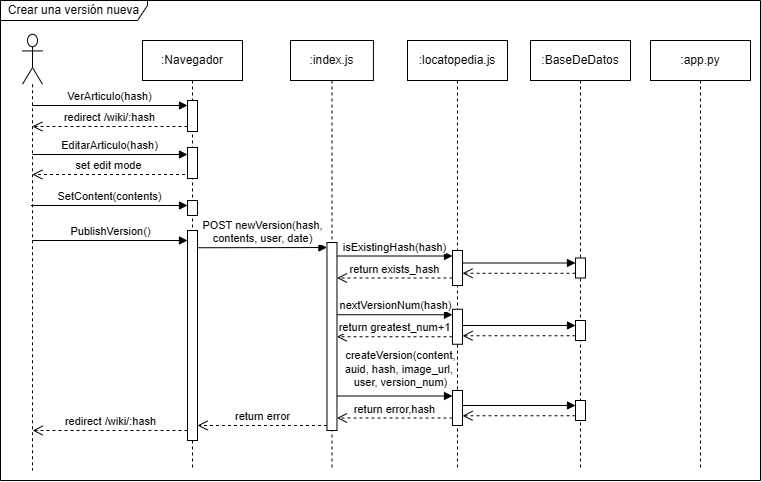

The diagram above was exported from draw.io. Its source (the exported page's mxGraphModel, read from the mxfile embedded in the PNG):
<mxGraphModel dx="983" dy="518" grid="1" gridSize="10" guides="1" tooltips="1" connect="1" arrows="1" fold="1" page="1" pageScale="1" pageWidth="3300" pageHeight="4681" math="0" shadow="0">
  <root>
    <mxCell id="0" />
    <mxCell id="1" parent="0" />
    <mxCell id="lzGlK-Q9aGZOJUyUdIKQ-8" value="" style="shape=umlLifeline;perimeter=lifelinePerimeter;whiteSpace=wrap;html=1;container=1;dropTarget=0;collapsible=0;recursiveResize=0;outlineConnect=0;portConstraint=eastwest;newEdgeStyle={&quot;curved&quot;:0,&quot;rounded&quot;:0};participant=umlActor;size=50;" parent="1" vertex="1">
      <mxGeometry x="42" y="43.75" width="20" height="436.25" as="geometry" />
    </mxCell>
    <mxCell id="lzGlK-Q9aGZOJUyUdIKQ-9" value=":Navegador" style="shape=umlLifeline;perimeter=lifelinePerimeter;whiteSpace=wrap;html=1;container=1;dropTarget=0;collapsible=0;recursiveResize=0;outlineConnect=0;portConstraint=eastwest;newEdgeStyle={&quot;curved&quot;:0,&quot;rounded&quot;:0};" parent="1" vertex="1">
      <mxGeometry x="162" y="50" width="100" height="430" as="geometry" />
    </mxCell>
    <mxCell id="LRL_trOgN-yLARD-re8c-4" value="" style="html=1;points=[[0,0,0,0,5],[0,1,0,0,-5],[1,0,0,0,5],[1,1,0,0,-5]];perimeter=orthogonalPerimeter;outlineConnect=0;targetShapes=umlLifeline;portConstraint=eastwest;newEdgeStyle={&quot;curved&quot;:0,&quot;rounded&quot;:0};" parent="lzGlK-Q9aGZOJUyUdIKQ-9" vertex="1">
      <mxGeometry x="45" y="160" width="10" height="15" as="geometry" />
    </mxCell>
    <mxCell id="lzGlK-Q9aGZOJUyUdIKQ-17" value="&lt;div&gt;&lt;span style=&quot;background-color: transparent; color: light-dark(rgb(0, 0, 0), rgb(255, 255, 255));&quot;&gt;:locatopedia.js&lt;/span&gt;&lt;/div&gt;" style="shape=umlLifeline;perimeter=lifelinePerimeter;whiteSpace=wrap;html=1;container=1;dropTarget=0;collapsible=0;recursiveResize=0;outlineConnect=0;portConstraint=eastwest;newEdgeStyle={&quot;curved&quot;:0,&quot;rounded&quot;:0};" parent="1" vertex="1">
      <mxGeometry x="427" y="50" width="100" height="430" as="geometry" />
    </mxCell>
    <mxCell id="oD-oEs5K_RsdFVEtDood-13" value="" style="html=1;points=[[0,0,0,0,5],[0,1,0,0,-5],[1,0,0,0,5],[1,1,0,0,-5]];perimeter=orthogonalPerimeter;outlineConnect=0;targetShapes=umlLifeline;portConstraint=eastwest;newEdgeStyle={&quot;curved&quot;:0,&quot;rounded&quot;:0};" parent="lzGlK-Q9aGZOJUyUdIKQ-17" vertex="1">
      <mxGeometry x="45" y="210" width="10" height="35" as="geometry" />
    </mxCell>
    <mxCell id="lzGlK-Q9aGZOJUyUdIKQ-73" value=":index.js" style="shape=umlLifeline;perimeter=lifelinePerimeter;whiteSpace=wrap;html=1;container=1;dropTarget=0;collapsible=0;recursiveResize=0;outlineConnect=0;portConstraint=eastwest;newEdgeStyle={&quot;curved&quot;:0,&quot;rounded&quot;:0};" parent="1" vertex="1">
      <mxGeometry x="310" y="50" width="82.93" height="430" as="geometry" />
    </mxCell>
    <mxCell id="lzGlK-Q9aGZOJUyUdIKQ-97" value="Crear una versión nueva" style="shape=umlFrame;whiteSpace=wrap;html=1;pointerEvents=0;width=147;height=20;" parent="1" vertex="1">
      <mxGeometry x="20" y="10" width="760" height="480" as="geometry" />
    </mxCell>
    <mxCell id="X5rZ0eSOGEIYqNKJudjj-20" value=":app.py" style="shape=umlLifeline;perimeter=lifelinePerimeter;whiteSpace=wrap;html=1;container=1;dropTarget=0;collapsible=0;recursiveResize=0;outlineConnect=0;portConstraint=eastwest;newEdgeStyle={&quot;curved&quot;:0,&quot;rounded&quot;:0};" parent="1" vertex="1">
      <mxGeometry x="670" y="50" width="100" height="430" as="geometry" />
    </mxCell>
    <mxCell id="LRL_trOgN-yLARD-re8c-5" value="SetContent(contents)" style="html=1;verticalAlign=bottom;startArrow=none;endArrow=block;startSize=8;curved=0;rounded=0;entryX=0;entryY=0;entryDx=0;entryDy=5;startFill=0;" parent="1" target="LRL_trOgN-yLARD-re8c-4" edge="1">
      <mxGeometry x="0.0058" relative="1" as="geometry">
        <mxPoint x="50.5" y="215" as="sourcePoint" />
        <mxPoint as="offset" />
      </mxGeometry>
    </mxCell>
    <mxCell id="LRL_trOgN-yLARD-re8c-6" value="" style="html=1;points=[[0,0,0,0,5],[0,1,0,0,-5],[1,0,0,0,5],[1,1,0,0,-5]];perimeter=orthogonalPerimeter;outlineConnect=0;targetShapes=umlLifeline;portConstraint=eastwest;newEdgeStyle={&quot;curved&quot;:0,&quot;rounded&quot;:0};" parent="1" vertex="1">
      <mxGeometry x="207" y="318.75" width="10" height="91.25" as="geometry" />
    </mxCell>
    <mxCell id="oD-oEs5K_RsdFVEtDood-1" value="" style="html=1;points=[[0,0,0,0,5],[0,1,0,0,-5],[1,0,0,0,5],[1,1,0,0,-5]];perimeter=orthogonalPerimeter;outlineConnect=0;targetShapes=umlLifeline;portConstraint=eastwest;newEdgeStyle={&quot;curved&quot;:0,&quot;rounded&quot;:0};" parent="1" vertex="1">
      <mxGeometry x="207" y="110" width="10" height="31" as="geometry" />
    </mxCell>
    <mxCell id="oD-oEs5K_RsdFVEtDood-2" value="VerArticulo(hash)" style="html=1;verticalAlign=bottom;endArrow=block;curved=0;rounded=0;entryX=0;entryY=0;entryDx=0;entryDy=5;" parent="1" target="oD-oEs5K_RsdFVEtDood-1" edge="1">
      <mxGeometry relative="1" as="geometry">
        <mxPoint x="51.928571428571445" y="115" as="sourcePoint" />
      </mxGeometry>
    </mxCell>
    <mxCell id="oD-oEs5K_RsdFVEtDood-3" value="redirect /wiki/:hash" style="html=1;verticalAlign=bottom;endArrow=open;dashed=1;endSize=8;curved=0;rounded=0;exitX=0;exitY=1;exitDx=0;exitDy=-5;" parent="1" source="oD-oEs5K_RsdFVEtDood-1" target="lzGlK-Q9aGZOJUyUdIKQ-8" edge="1">
      <mxGeometry x="0.0011" relative="1" as="geometry">
        <mxPoint x="70" y="136" as="targetPoint" />
        <mxPoint as="offset" />
      </mxGeometry>
    </mxCell>
    <mxCell id="oD-oEs5K_RsdFVEtDood-4" value="" style="html=1;points=[[0,0,0,0,5],[0,1,0,0,-5],[1,0,0,0,5],[1,1,0,0,-5]];perimeter=orthogonalPerimeter;outlineConnect=0;targetShapes=umlLifeline;portConstraint=eastwest;newEdgeStyle={&quot;curved&quot;:0,&quot;rounded&quot;:0};" parent="1" vertex="1">
      <mxGeometry x="207" y="157" width="10" height="31" as="geometry" />
    </mxCell>
    <mxCell id="oD-oEs5K_RsdFVEtDood-5" value="EditarArticulo(hash)" style="html=1;verticalAlign=bottom;endArrow=block;curved=0;rounded=0;entryX=0;entryY=0;entryDx=0;entryDy=5;" parent="1" edge="1">
      <mxGeometry relative="1" as="geometry">
        <mxPoint x="51.928571428571445" y="164" as="sourcePoint" />
        <mxPoint x="207" y="164" as="targetPoint" />
      </mxGeometry>
    </mxCell>
    <mxCell id="oD-oEs5K_RsdFVEtDood-7" value="set edit mode" style="html=1;verticalAlign=bottom;endArrow=open;dashed=1;endSize=8;curved=0;rounded=0;exitX=0;exitY=1;exitDx=0;exitDy=-5;" parent="1" target="lzGlK-Q9aGZOJUyUdIKQ-8" edge="1">
      <mxGeometry x="0.0011" relative="1" as="geometry">
        <mxPoint x="48" y="184" as="targetPoint" />
        <mxPoint x="204.5" y="184" as="sourcePoint" />
        <mxPoint as="offset" />
      </mxGeometry>
    </mxCell>
    <mxCell id="oD-oEs5K_RsdFVEtDood-9" value="" style="html=1;points=[[0,0,0,0,5],[0,1,0,0,-5],[1,0,0,0,5],[1,1,0,0,-5]];perimeter=orthogonalPerimeter;outlineConnect=0;targetShapes=umlLifeline;portConstraint=eastwest;newEdgeStyle={&quot;curved&quot;:0,&quot;rounded&quot;:0};" parent="1" vertex="1">
      <mxGeometry x="207" y="240" width="10" height="210" as="geometry" />
    </mxCell>
    <mxCell id="oD-oEs5K_RsdFVEtDood-10" value="" style="html=1;points=[[0,0,0,0,5],[0,1,0,0,-5],[1,0,0,0,5],[1,1,0,0,-5]];perimeter=orthogonalPerimeter;outlineConnect=0;targetShapes=umlLifeline;portConstraint=eastwest;newEdgeStyle={&quot;curved&quot;:0,&quot;rounded&quot;:0};" parent="1" vertex="1">
      <mxGeometry x="346.47" y="252" width="10" height="188" as="geometry" />
    </mxCell>
    <mxCell id="oD-oEs5K_RsdFVEtDood-11" value="POST newVersion(hash,&lt;div&gt;contents, user, date&lt;span style=&quot;background-color: rgb(236, 236, 236); color: rgba(0, 0, 0, 0); font-family: monospace; font-size: 0px; text-align: start;&quot;&gt;%3CmxGraphModel%3E%3Croot%3E%3CmxCell%20id%3D%220%22%2F%3E%3CmxCell%20id%3D%221%22%20parent%3D%220%22%2F%3E%3CmxCell%20id%3D%222%22%20value%3D%22%22%20style%3D%22html%3D1%3Bpoints%3D%5B%5B0%2C0%2C0%2C0%2C5%5D%2C%5B0%2C1%2C0%2C0%2C-5%5D%2C%5B1%2C0%2C0%2C0%2C5%5D%2C%5B1%2C1%2C0%2C0%2C-5%5D%5D%3Bperimeter%3DorthogonalPerimeter%3BoutlineConnect%3D0%3BtargetShapes%3DumlLifeline%3BportConstraint%3Deastwest%3BnewEdgeStyle%3D%7B%26quot%3Bcurved%26quot%3B%3A0%2C%26quot%3Brounded%26quot%3B%3A0%7D%3B%22%20vertex%3D%221%22%20parent%3D%221%22%3E%3CmxGeometry%20x%3D%22472%22%20y%3D%22250%22%20width%3D%2210%22%20height%3D%2235%22%20as%3D%22geometry%22%2F%3E%3C%2FmxCell%3E%3CmxCell%20id%3D%223%22%20value%3D%22isExistingHash(hash)%22%20style%3D%22html%3D1%3BverticalAlign%3Dbottom%3BendArrow%3Dblock%3Bcurved%3D0%3Brounded%3D0%3BentryX%3D0%3BentryY%3D0%3BentryDx%3D0%3BentryDy%3D5%3B%22%20edge%3D%221%22%20parent%3D%221%22%3E%3CmxGeometry%20x%3D%220.0049%22%20relative%3D%221%22%20as%3D%22geometry%22%3E%3CmxPoint%20x%3D%22356.47%22%20y%3D%22255.5%22%20as%3D%22sourcePoint%22%2F%3E%3CmxPoint%20as%3D%22offset%22%2F%3E%3CmxPoint%20x%3D%22472%22%20y%3D%22255.5%22%20as%3D%22targetPoint%22%2F%3E%3C%2FmxGeometry%3E%3C%2FmxCell%3E%3CmxCell%20id%3D%224%22%20value%3D%22return%20exists_hash%22%20style%3D%22html%3D1%3BverticalAlign%3Dbottom%3BendArrow%3Dopen%3Bdashed%3D1%3BendSize%3D8%3Bcurved%3D0%3Brounded%3D0%3BexitX%3D0%3BexitY%3D1%3BexitDx%3D0%3BexitDy%3D-5%3B%22%20edge%3D%221%22%20parent%3D%221%22%3E%3CmxGeometry%20relative%3D%221%22%20as%3D%22geometry%22%3E%3CmxPoint%20x%3D%22356.47%22%20y%3D%22277.5%22%20as%3D%22targetPoint%22%2F%3E%3CmxPoint%20x%3D%22472%22%20y%3D%22277.5%22%20as%3D%22sourcePoint%22%2F%3E%3C%2FmxGeometry%3E%3C%2FmxCell%3E%3C%2Froot%3E%3C%2FmxGraphModel%3E&lt;/span&gt;&lt;span style=&quot;background-color: light-dark(#ffffff, var(--ge-dark-color, #121212)); color: light-dark(rgb(0, 0, 0), rgb(255, 255, 255));&quot;&gt;)&lt;/span&gt;&lt;/div&gt;" style="html=1;verticalAlign=bottom;endArrow=block;curved=0;rounded=0;entryX=0;entryY=0;entryDx=0;entryDy=5;exitX=1;exitY=0;exitDx=0;exitDy=5;exitPerimeter=0;" parent="1" target="oD-oEs5K_RsdFVEtDood-10" edge="1">
      <mxGeometry relative="1" as="geometry">
        <mxPoint x="217" y="257.25" as="sourcePoint" />
      </mxGeometry>
    </mxCell>
    <mxCell id="oD-oEs5K_RsdFVEtDood-12" value="return error" style="html=1;verticalAlign=bottom;endArrow=open;dashed=1;endSize=8;curved=0;rounded=0;exitX=0;exitY=1;exitDx=0;exitDy=-5;" parent="1" edge="1">
      <mxGeometry x="-0.0045" relative="1" as="geometry">
        <mxPoint x="217" y="434.9999999999999" as="targetPoint" />
        <mxPoint x="346.4700000000001" y="434.9999999999999" as="sourcePoint" />
        <mxPoint as="offset" />
      </mxGeometry>
    </mxCell>
    <mxCell id="oD-oEs5K_RsdFVEtDood-8" value="PublishVersion()" style="html=1;verticalAlign=bottom;endArrow=block;curved=0;rounded=0;" parent="1" target="oD-oEs5K_RsdFVEtDood-9" edge="1">
      <mxGeometry x="-0.0019" relative="1" as="geometry">
        <mxPoint x="52.310344827586164" y="250.005" as="sourcePoint" />
        <mxPoint as="offset" />
        <mxPoint x="190" y="250" as="targetPoint" />
      </mxGeometry>
    </mxCell>
    <mxCell id="oD-oEs5K_RsdFVEtDood-14" value="isExistingHash(hash)" style="html=1;verticalAlign=bottom;endArrow=block;curved=0;rounded=0;entryX=0;entryY=0;entryDx=0;entryDy=5;" parent="1" edge="1">
      <mxGeometry x="0.0049" relative="1" as="geometry">
        <mxPoint x="356.47" y="265.5" as="sourcePoint" />
        <mxPoint as="offset" />
        <mxPoint x="472" y="265.5" as="targetPoint" />
      </mxGeometry>
    </mxCell>
    <mxCell id="oD-oEs5K_RsdFVEtDood-15" value="return exists_hash" style="html=1;verticalAlign=bottom;endArrow=open;dashed=1;endSize=8;curved=0;rounded=0;exitX=0;exitY=1;exitDx=0;exitDy=-5;" parent="1" edge="1">
      <mxGeometry relative="1" as="geometry">
        <mxPoint x="356.47" y="287.5" as="targetPoint" />
        <mxPoint x="472" y="287.5" as="sourcePoint" />
      </mxGeometry>
    </mxCell>
    <mxCell id="oD-oEs5K_RsdFVEtDood-16" value="" style="html=1;points=[[0,0,0,0,5],[0,1,0,0,-5],[1,0,0,0,5],[1,1,0,0,-5]];perimeter=orthogonalPerimeter;outlineConnect=0;targetShapes=umlLifeline;portConstraint=eastwest;newEdgeStyle={&quot;curved&quot;:0,&quot;rounded&quot;:0};" parent="1" vertex="1">
      <mxGeometry x="472" y="318.75" width="10" height="35" as="geometry" />
    </mxCell>
    <mxCell id="oD-oEs5K_RsdFVEtDood-17" value="nextVersionNum(hash)" style="html=1;verticalAlign=bottom;endArrow=block;curved=0;rounded=0;entryX=0;entryY=0;entryDx=0;entryDy=5;" parent="1" edge="1">
      <mxGeometry x="0.0132" relative="1" as="geometry">
        <mxPoint x="356.47" y="324.25" as="sourcePoint" />
        <mxPoint as="offset" />
        <mxPoint x="472" y="324.25" as="targetPoint" />
      </mxGeometry>
    </mxCell>
    <mxCell id="oD-oEs5K_RsdFVEtDood-18" value="return greatest_num+1" style="html=1;verticalAlign=bottom;endArrow=open;dashed=1;endSize=8;curved=0;rounded=0;exitX=0;exitY=1;exitDx=0;exitDy=-5;" parent="1" edge="1">
      <mxGeometry x="0.0022" relative="1" as="geometry">
        <mxPoint x="356.47" y="346.25" as="targetPoint" />
        <mxPoint x="472" y="346.25" as="sourcePoint" />
        <mxPoint as="offset" />
      </mxGeometry>
    </mxCell>
    <mxCell id="oD-oEs5K_RsdFVEtDood-19" value="" style="html=1;points=[[0,0,0,0,5],[0,1,0,0,-5],[1,0,0,0,5],[1,1,0,0,-5]];perimeter=orthogonalPerimeter;outlineConnect=0;targetShapes=umlLifeline;portConstraint=eastwest;newEdgeStyle={&quot;curved&quot;:0,&quot;rounded&quot;:0};" parent="1" vertex="1">
      <mxGeometry x="472" y="400" width="10" height="35" as="geometry" />
    </mxCell>
    <mxCell id="oD-oEs5K_RsdFVEtDood-20" value="createVersion(content,&lt;div&gt;auid,&amp;nbsp;&lt;span style=&quot;background-color: light-dark(#ffffff, var(--ge-dark-color, #121212)); color: light-dark(rgb(0, 0, 0), rgb(255, 255, 255));&quot;&gt;hash,&amp;nbsp;&lt;/span&gt;&lt;span style=&quot;background-color: light-dark(#ffffff, var(--ge-dark-color, #121212)); color: light-dark(rgb(0, 0, 0), rgb(255, 255, 255));&quot;&gt;image_url,&amp;nbsp;&lt;/span&gt;&lt;/div&gt;&lt;div&gt;&lt;span style=&quot;background-color: light-dark(#ffffff, var(--ge-dark-color, #121212)); color: light-dark(rgb(0, 0, 0), rgb(255, 255, 255));&quot;&gt;user, version_num)&lt;/span&gt;&lt;/div&gt;" style="html=1;verticalAlign=bottom;endArrow=block;curved=0;rounded=0;entryX=0;entryY=0;entryDx=0;entryDy=5;" parent="1" edge="1">
      <mxGeometry x="0.0998" y="6" relative="1" as="geometry">
        <mxPoint x="356.47" y="405.5" as="sourcePoint" />
        <mxPoint y="1" as="offset" />
        <mxPoint x="472" y="405.5" as="targetPoint" />
      </mxGeometry>
    </mxCell>
    <mxCell id="oD-oEs5K_RsdFVEtDood-21" value="return error,hash" style="html=1;verticalAlign=bottom;endArrow=open;dashed=1;endSize=8;curved=0;rounded=0;exitX=0;exitY=1;exitDx=0;exitDy=-5;" parent="1" edge="1">
      <mxGeometry relative="1" as="geometry">
        <mxPoint x="356.47" y="427.5" as="targetPoint" />
        <mxPoint x="472" y="427.5" as="sourcePoint" />
      </mxGeometry>
    </mxCell>
    <mxCell id="oD-oEs5K_RsdFVEtDood-22" value="redirect /wiki/:hash" style="html=1;verticalAlign=bottom;endArrow=open;dashed=1;endSize=8;curved=0;rounded=0;" parent="1" edge="1">
      <mxGeometry x="-0.0075" relative="1" as="geometry">
        <mxPoint x="52.10000000000002" y="440" as="targetPoint" />
        <mxPoint x="207" y="440" as="sourcePoint" />
        <mxPoint as="offset" />
      </mxGeometry>
    </mxCell>
    <mxCell id="B2M_hAKAjWfipmoA81xD-11" value=":BaseDeDatos" style="shape=umlLifeline;perimeter=lifelinePerimeter;whiteSpace=wrap;html=1;container=1;dropTarget=0;collapsible=0;recursiveResize=0;outlineConnect=0;portConstraint=eastwest;newEdgeStyle={&quot;curved&quot;:0,&quot;rounded&quot;:0};" parent="1" vertex="1">
      <mxGeometry x="550" y="50" width="100" height="430" as="geometry" />
    </mxCell>
    <mxCell id="B2M_hAKAjWfipmoA81xD-22" value="" style="html=1;verticalAlign=bottom;endArrow=open;dashed=1;endSize=8;curved=0;rounded=0;" parent="B2M_hAKAjWfipmoA81xD-11" edge="1">
      <mxGeometry relative="1" as="geometry">
        <mxPoint x="-68" y="232.75999999999993" as="targetPoint" />
        <mxPoint x="45" y="232.75999999999993" as="sourcePoint" />
      </mxGeometry>
    </mxCell>
    <mxCell id="B2M_hAKAjWfipmoA81xD-23" value="" style="html=1;verticalAlign=bottom;endArrow=block;curved=0;rounded=0;entryX=0;entryY=0;entryDx=0;entryDy=5;" parent="B2M_hAKAjWfipmoA81xD-11" target="B2M_hAKAjWfipmoA81xD-24" edge="1">
      <mxGeometry x="0.0049" relative="1" as="geometry">
        <mxPoint x="-68" y="222.5" as="sourcePoint" />
        <mxPoint as="offset" />
      </mxGeometry>
    </mxCell>
    <mxCell id="B2M_hAKAjWfipmoA81xD-24" value="" style="html=1;points=[[0,0,0,0,5],[0,1,0,0,-5],[1,0,0,0,5],[1,1,0,0,-5]];perimeter=orthogonalPerimeter;outlineConnect=0;targetShapes=umlLifeline;portConstraint=eastwest;newEdgeStyle={&quot;curved&quot;:0,&quot;rounded&quot;:0};" parent="B2M_hAKAjWfipmoA81xD-11" vertex="1">
      <mxGeometry x="45" y="217.5" width="10" height="20" as="geometry" />
    </mxCell>
    <mxCell id="B2M_hAKAjWfipmoA81xD-25" value="" style="html=1;verticalAlign=bottom;endArrow=open;dashed=1;endSize=8;curved=0;rounded=0;" parent="B2M_hAKAjWfipmoA81xD-11" edge="1">
      <mxGeometry relative="1" as="geometry">
        <mxPoint x="-68" y="295.25999999999993" as="targetPoint" />
        <mxPoint x="45" y="295.25999999999993" as="sourcePoint" />
      </mxGeometry>
    </mxCell>
    <mxCell id="B2M_hAKAjWfipmoA81xD-26" value="" style="html=1;verticalAlign=bottom;endArrow=block;curved=0;rounded=0;entryX=0;entryY=0;entryDx=0;entryDy=5;" parent="B2M_hAKAjWfipmoA81xD-11" target="B2M_hAKAjWfipmoA81xD-27" edge="1">
      <mxGeometry x="0.0049" relative="1" as="geometry">
        <mxPoint x="-68" y="285" as="sourcePoint" />
        <mxPoint as="offset" />
      </mxGeometry>
    </mxCell>
    <mxCell id="B2M_hAKAjWfipmoA81xD-27" value="" style="html=1;points=[[0,0,0,0,5],[0,1,0,0,-5],[1,0,0,0,5],[1,1,0,0,-5]];perimeter=orthogonalPerimeter;outlineConnect=0;targetShapes=umlLifeline;portConstraint=eastwest;newEdgeStyle={&quot;curved&quot;:0,&quot;rounded&quot;:0};" parent="B2M_hAKAjWfipmoA81xD-11" vertex="1">
      <mxGeometry x="45" y="280" width="10" height="20" as="geometry" />
    </mxCell>
    <mxCell id="B2M_hAKAjWfipmoA81xD-31" value="" style="html=1;verticalAlign=bottom;endArrow=open;dashed=1;endSize=8;curved=0;rounded=0;" parent="B2M_hAKAjWfipmoA81xD-11" edge="1">
      <mxGeometry relative="1" as="geometry">
        <mxPoint x="-68" y="375.25999999999993" as="targetPoint" />
        <mxPoint x="45" y="375.25999999999993" as="sourcePoint" />
      </mxGeometry>
    </mxCell>
    <mxCell id="B2M_hAKAjWfipmoA81xD-32" value="" style="html=1;verticalAlign=bottom;endArrow=block;curved=0;rounded=0;entryX=0;entryY=0;entryDx=0;entryDy=5;" parent="B2M_hAKAjWfipmoA81xD-11" target="B2M_hAKAjWfipmoA81xD-33" edge="1">
      <mxGeometry x="0.0049" relative="1" as="geometry">
        <mxPoint x="-68" y="365" as="sourcePoint" />
        <mxPoint as="offset" />
      </mxGeometry>
    </mxCell>
    <mxCell id="B2M_hAKAjWfipmoA81xD-33" value="" style="html=1;points=[[0,0,0,0,5],[0,1,0,0,-5],[1,0,0,0,5],[1,1,0,0,-5]];perimeter=orthogonalPerimeter;outlineConnect=0;targetShapes=umlLifeline;portConstraint=eastwest;newEdgeStyle={&quot;curved&quot;:0,&quot;rounded&quot;:0};" parent="B2M_hAKAjWfipmoA81xD-11" vertex="1">
      <mxGeometry x="45" y="360" width="10" height="20" as="geometry" />
    </mxCell>
  </root>
</mxGraphModel>